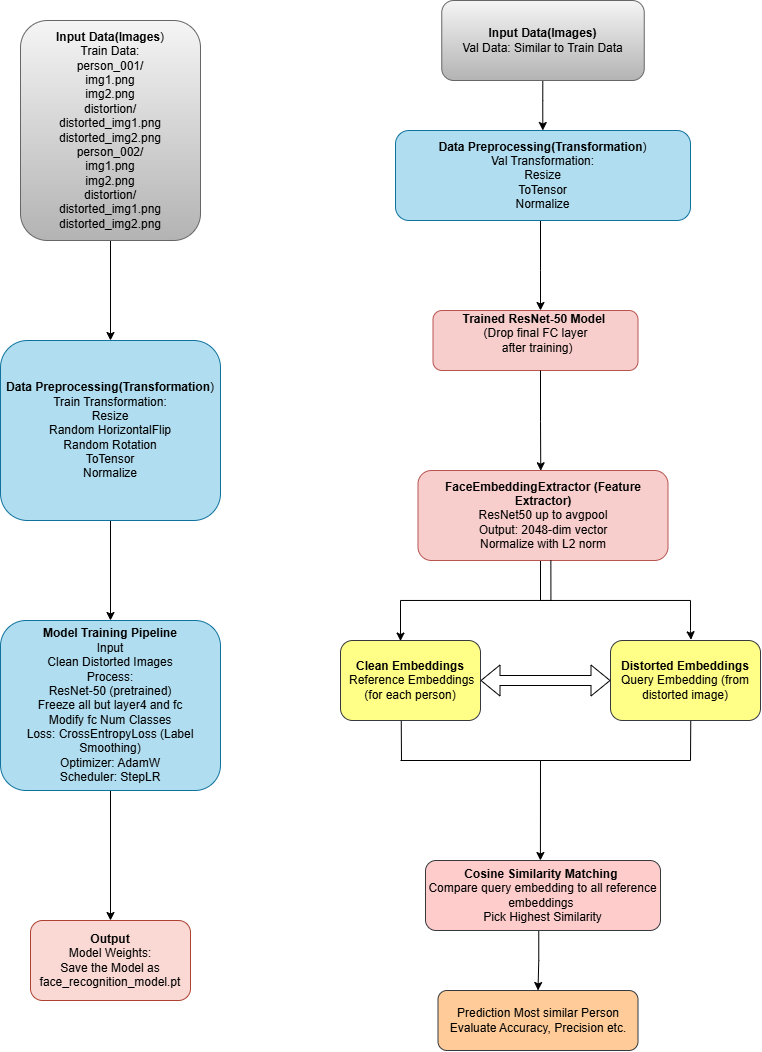

The diagram above was exported from draw.io. Its source (the exported page's mxGraphModel, read from the mxfile embedded in the PNG):
<mxGraphModel dx="906" dy="493" grid="1" gridSize="10" guides="1" tooltips="1" connect="1" arrows="1" fold="1" page="1" pageScale="1" pageWidth="850" pageHeight="1100" math="0" shadow="0">
  <root>
    <mxCell id="0" />
    <mxCell id="1" parent="0" />
    <mxCell id="jxff8vIXDZFMp4lDQ4vH-6" edge="1" parent="1" source="jxff8vIXDZFMp4lDQ4vH-1" style="edgeStyle=orthogonalEdgeStyle;rounded=0;orthogonalLoop=1;jettySize=auto;html=1;entryX=0.5;entryY=0;entryDx=0;entryDy=0;" target="jxff8vIXDZFMp4lDQ4vH-3">
      <mxGeometry relative="1" as="geometry" />
    </mxCell>
    <mxCell id="jxff8vIXDZFMp4lDQ4vH-1" parent="1" style="rounded=1;whiteSpace=wrap;html=1;fillColor=#f5f5f5;gradientColor=#b3b3b3;strokeColor=#666666;" value="&lt;div&gt;&lt;font&gt;&lt;b&gt;Input Data(Images&lt;/b&gt;)&lt;/font&gt;&lt;/div&gt;&lt;div&gt;&lt;font&gt;Train Data:&lt;/font&gt;&lt;/div&gt;&lt;div&gt;&lt;font&gt;person_001/&lt;/font&gt;&lt;/div&gt;&lt;div&gt;&lt;font&gt;img1.png&lt;/font&gt;&lt;/div&gt;&lt;div&gt;&lt;font&gt;img2.png&lt;/font&gt;&lt;/div&gt;&lt;div&gt;&lt;font&gt;distortion/&lt;/font&gt;&lt;/div&gt;&lt;div&gt;&lt;font&gt;distorted_img1.png&lt;/font&gt;&lt;/div&gt;&lt;div&gt;&lt;font&gt;distorted_img2.png&lt;/font&gt;&lt;/div&gt;&lt;div&gt;&lt;font&gt;person_002/&lt;/font&gt;&lt;/div&gt;&lt;div&gt;&lt;font&gt;img1.png&lt;/font&gt;&lt;/div&gt;&lt;div&gt;&lt;font&gt;img2.png&lt;/font&gt;&lt;/div&gt;&lt;div&gt;&lt;font&gt;distortion/&lt;/font&gt;&lt;/div&gt;&lt;div&gt;&lt;font&gt;distorted_img1.png&lt;/font&gt;&lt;/div&gt;&lt;div&gt;&lt;font&gt;distorted_img2.png&lt;/font&gt;&lt;/div&gt;" vertex="1">
      <mxGeometry height="220" width="180" x="20" y="20" as="geometry" />
    </mxCell>
    <mxCell id="jxff8vIXDZFMp4lDQ4vH-7" edge="1" parent="1" source="jxff8vIXDZFMp4lDQ4vH-3" style="edgeStyle=orthogonalEdgeStyle;rounded=0;orthogonalLoop=1;jettySize=auto;html=1;entryX=0.5;entryY=0;entryDx=0;entryDy=0;" target="jxff8vIXDZFMp4lDQ4vH-4">
      <mxGeometry relative="1" as="geometry" />
    </mxCell>
    <mxCell id="jxff8vIXDZFMp4lDQ4vH-3" parent="1" style="rounded=1;whiteSpace=wrap;html=1;fillColor=#b1ddf0;strokeColor=#10739e;" value="&lt;div&gt;&lt;b&gt;Data Preprocessing(Transformation&lt;/b&gt;)&lt;/div&gt;&lt;div&gt;Train Transformation:&lt;/div&gt;&lt;div&gt;Resize&lt;/div&gt;&lt;div&gt;Random HorizontalFlip&lt;/div&gt;&lt;div&gt;Random Rotation&lt;/div&gt;&lt;div&gt;ToTensor&lt;/div&gt;&lt;div&gt;Normalize&lt;/div&gt;" vertex="1">
      <mxGeometry height="180" width="220" y="340" as="geometry" />
    </mxCell>
    <mxCell id="jxff8vIXDZFMp4lDQ4vH-8" edge="1" parent="1" source="jxff8vIXDZFMp4lDQ4vH-4" style="edgeStyle=orthogonalEdgeStyle;rounded=0;orthogonalLoop=1;jettySize=auto;html=1;entryX=0.5;entryY=0;entryDx=0;entryDy=0;" target="jxff8vIXDZFMp4lDQ4vH-5">
      <mxGeometry relative="1" as="geometry" />
    </mxCell>
    <mxCell id="jxff8vIXDZFMp4lDQ4vH-4" parent="1" style="rounded=1;whiteSpace=wrap;html=1;fillColor=#b1ddf0;strokeColor=#10739e;" value="&lt;div&gt;&lt;b&gt;Model Training Pipeline&lt;/b&gt;&lt;/div&gt;&lt;div&gt;Input&lt;/div&gt;&lt;div&gt;Clean Distorted Images&lt;/div&gt;&lt;div&gt;Process:&lt;/div&gt;&lt;div&gt;ResNet-50 (pretrained)&lt;/div&gt;&lt;div&gt;Freeze all but layer4 and fc&lt;/div&gt;&lt;div&gt;Modify fc Num Classes&lt;/div&gt;&lt;div&gt;Loss: CrossEntropyLoss (Label Smoothing)&lt;/div&gt;&lt;div&gt;Optimizer: AdamW&lt;/div&gt;&lt;div&gt;Scheduler: StepLR&lt;/div&gt;" vertex="1">
      <mxGeometry height="170" width="220" y="620" as="geometry" />
    </mxCell>
    <UserObject label="&lt;b&gt;Output&lt;/b&gt;&lt;br&gt;Model Weights:&lt;br&gt;Save the Model as face_recognition_model.pt" link="Output&#10;&#10;&#10;Model Weights:&#10;&#10;&#10;Save the Model as face_recognition_model.pt" id="jxff8vIXDZFMp4lDQ4vH-5">
      <mxCell parent="1" style="rounded=1;whiteSpace=wrap;html=1;fillColor=#fad9d5;strokeColor=#ae4132;" vertex="1">
        <mxGeometry height="80" width="160" x="30" y="920" as="geometry" />
      </mxCell>
    </UserObject>
    <mxCell id="jxff8vIXDZFMp4lDQ4vH-18" edge="1" parent="1" style="edgeStyle=orthogonalEdgeStyle;rounded=0;orthogonalLoop=1;jettySize=auto;html=1;entryX=0.5;entryY=0;entryDx=0;entryDy=0;">
      <mxGeometry relative="1" as="geometry">
        <Array as="points">
          <mxPoint x="541.98" y="100" />
          <mxPoint x="541.98" y="100" />
        </Array>
        <mxPoint x="542.3100000000001" y="80" as="sourcePoint" />
        <mxPoint x="542.3100000000001" y="130" as="targetPoint" />
      </mxGeometry>
    </mxCell>
    <mxCell id="jxff8vIXDZFMp4lDQ4vH-9" parent="1" style="rounded=1;whiteSpace=wrap;html=1;fillColor=#f5f5f5;gradientColor=#b3b3b3;strokeColor=#666666;" value="&lt;b&gt;Input Data(Images)&lt;/b&gt;&lt;br&gt;Val Data: Similar to Train Data" vertex="1">
      <mxGeometry height="80" width="202.5" x="441.25" as="geometry" />
    </mxCell>
    <mxCell id="FabErbhMNqTT8z7wJzVg-3" edge="1" parent="1" source="jxff8vIXDZFMp4lDQ4vH-10" style="edgeStyle=orthogonalEdgeStyle;rounded=0;orthogonalLoop=1;jettySize=auto;html=1;" target="jxff8vIXDZFMp4lDQ4vH-11">
      <mxGeometry relative="1" as="geometry">
        <Array as="points">
          <mxPoint x="540" y="270" />
          <mxPoint x="540" y="270" />
        </Array>
      </mxGeometry>
    </mxCell>
    <mxCell id="jxff8vIXDZFMp4lDQ4vH-10" parent="1" style="rounded=1;whiteSpace=wrap;html=1;fillColor=#b1ddf0;strokeColor=#10739e;" value="&lt;div&gt;&lt;b&gt;Data Preprocessing(Transformation&lt;/b&gt;)&lt;/div&gt;&lt;div&gt;Val Transformation:&lt;/div&gt;&lt;div&gt;Resize&lt;/div&gt;&lt;div&gt;ToTensor&lt;/div&gt;&lt;div&gt;Normalize&lt;/div&gt;" vertex="1">
      <mxGeometry height="90" width="295" x="395" y="130" as="geometry" />
    </mxCell>
    <mxCell id="jxff8vIXDZFMp4lDQ4vH-11" parent="1" style="rounded=1;whiteSpace=wrap;html=1;fillColor=#f8cecc;strokeColor=#b85450;" value="&lt;div&gt;&lt;b&gt;Trained ResNet-50 Model&amp;nbsp;&lt;/b&gt;&lt;/div&gt;&lt;div&gt;(Drop final FC layer&lt;/div&gt;&lt;div&gt;&amp;nbsp;after training)&lt;/div&gt;&lt;div&gt;&lt;br&gt;&lt;/div&gt;" vertex="1">
      <mxGeometry height="60" width="205" x="432.5" y="310" as="geometry" />
    </mxCell>
    <mxCell id="jxff8vIXDZFMp4lDQ4vH-26" edge="1" parent="1" style="edgeStyle=orthogonalEdgeStyle;rounded=0;orthogonalLoop=1;jettySize=auto;html=1;exitX=0.75;exitY=1;exitDx=0;exitDy=0;entryX=0.537;entryY=-0.009;entryDx=0;entryDy=0;entryPerimeter=0;" target="jxff8vIXDZFMp4lDQ4vH-14">
      <mxGeometry relative="1" as="geometry">
        <Array as="points">
          <mxPoint x="540" y="560" />
          <mxPoint x="540" y="600" />
          <mxPoint x="690" y="600" />
          <mxPoint x="690" y="630" />
          <mxPoint x="691" y="630" />
        </Array>
        <mxPoint x="586.94" y="560" as="sourcePoint" />
        <mxPoint x="682.44" y="640" as="targetPoint" />
      </mxGeometry>
    </mxCell>
    <mxCell id="jxff8vIXDZFMp4lDQ4vH-12" parent="1" style="rounded=1;whiteSpace=wrap;html=1;fillColor=#f8cecc;strokeColor=#b85450;" value="&lt;div&gt;&lt;b&gt;FaceEmbeddingExtractor (Feature Extractor)&lt;/b&gt;&lt;/div&gt;&lt;div&gt;ResNet50 up to avgpool&lt;/div&gt;&lt;div&gt;Output: 2048-dim vector&lt;/div&gt;&lt;div&gt;&lt;span style=&quot;background-color: transparent; color: light-dark(rgb(0, 0, 0), rgb(255, 255, 255));&quot;&gt;Normalize with L2 norm&lt;/span&gt;&lt;/div&gt;" vertex="1">
      <mxGeometry height="90" width="250" x="417.5" y="470" as="geometry" />
    </mxCell>
    <mxCell id="jxff8vIXDZFMp4lDQ4vH-13" parent="1" style="rounded=1;whiteSpace=wrap;html=1;fillColor=#ffff88;strokeColor=#36393d;" value="&lt;b&gt;Clean Embeddings&lt;/b&gt;&lt;div&gt;&amp;nbsp;Reference Embeddings (for each person)&lt;/div&gt;" vertex="1">
      <mxGeometry height="80" width="140" x="340" y="640" as="geometry" />
    </mxCell>
    <mxCell id="jxff8vIXDZFMp4lDQ4vH-14" parent="1" style="rounded=1;whiteSpace=wrap;html=1;fillColor=#ffff88;strokeColor=#36393d;" value="&lt;div&gt;&lt;b&gt;Distorted Embeddings&lt;/b&gt;&lt;/div&gt;&lt;div&gt;Query Embedding (from distorted image)&lt;/div&gt;" vertex="1">
      <mxGeometry height="80" width="150" x="610" y="640" as="geometry" />
    </mxCell>
    <mxCell id="jxff8vIXDZFMp4lDQ4vH-34" edge="1" parent="1" source="jxff8vIXDZFMp4lDQ4vH-15" style="edgeStyle=orthogonalEdgeStyle;rounded=0;orthogonalLoop=1;jettySize=auto;html=1;entryX=0.5;entryY=0;entryDx=0;entryDy=0;exitX=0.482;exitY=0.99;exitDx=0;exitDy=0;exitPerimeter=0;" target="jxff8vIXDZFMp4lDQ4vH-17">
      <mxGeometry relative="1" as="geometry" />
    </mxCell>
    <mxCell id="jxff8vIXDZFMp4lDQ4vH-15" parent="1" style="rounded=1;whiteSpace=wrap;html=1;fillColor=#ffcccc;strokeColor=#36393d;" value="&lt;div&gt;&lt;b&gt;Cosine Similarity Matching&amp;nbsp;&lt;/b&gt;&lt;/div&gt;&lt;div&gt;Compare query embedding to all reference&lt;/div&gt;&lt;div&gt;embeddings&amp;nbsp;&lt;/div&gt;&lt;div&gt;Pick Highest Similarity&lt;/div&gt;" vertex="1">
      <mxGeometry height="70" width="235" x="425" y="860" as="geometry" />
    </mxCell>
    <mxCell id="jxff8vIXDZFMp4lDQ4vH-17" parent="1" style="rounded=1;whiteSpace=wrap;html=1;fillColor=#ffcc99;strokeColor=#36393d;" value="Prediction Most similar Person Evaluate Accuracy, Precision etc." vertex="1">
      <mxGeometry height="60" width="200" x="437.5" y="990" as="geometry" />
    </mxCell>
    <mxCell id="jxff8vIXDZFMp4lDQ4vH-29" edge="1" parent="1" source="jxff8vIXDZFMp4lDQ4vH-13" style="shape=flexArrow;endArrow=classic;startArrow=classic;html=1;rounded=0;" target="jxff8vIXDZFMp4lDQ4vH-14" value="">
      <mxGeometry height="100" relative="1" width="100" as="geometry">
        <Array as="points" />
        <mxPoint x="520" y="750" as="sourcePoint" />
        <mxPoint x="620" y="650" as="targetPoint" />
      </mxGeometry>
    </mxCell>
    <mxCell id="jxff8vIXDZFMp4lDQ4vH-30" edge="1" parent="1" style="endArrow=none;html=1;rounded=0;entryX=0.434;entryY=1.005;entryDx=0;entryDy=0;entryPerimeter=0;" target="jxff8vIXDZFMp4lDQ4vH-13" value="">
      <mxGeometry height="50" relative="1" width="50" as="geometry">
        <mxPoint x="401" y="760" as="sourcePoint" />
        <mxPoint x="440" y="720" as="targetPoint" />
      </mxGeometry>
    </mxCell>
    <mxCell id="jxff8vIXDZFMp4lDQ4vH-31" edge="1" parent="1" style="endArrow=none;html=1;rounded=0;entryX=0.535;entryY=1.009;entryDx=0;entryDy=0;entryPerimeter=0;" target="jxff8vIXDZFMp4lDQ4vH-14" value="">
      <mxGeometry height="50" relative="1" width="50" as="geometry">
        <Array as="points" />
        <mxPoint x="690" y="760" as="sourcePoint" />
        <mxPoint x="720" y="720" as="targetPoint" />
      </mxGeometry>
    </mxCell>
    <mxCell id="jxff8vIXDZFMp4lDQ4vH-32" edge="1" parent="1" style="endArrow=none;html=1;rounded=0;" value="">
      <mxGeometry height="50" relative="1" width="50" as="geometry">
        <Array as="points">
          <mxPoint x="540" y="760" />
        </Array>
        <mxPoint x="400" y="760" as="sourcePoint" />
        <mxPoint x="690" y="760" as="targetPoint" />
      </mxGeometry>
    </mxCell>
    <mxCell id="FabErbhMNqTT8z7wJzVg-1" edge="1" parent="1" style="endArrow=classic;html=1;rounded=0;entryX=0.489;entryY=0;entryDx=0;entryDy=0;entryPerimeter=0;" target="jxff8vIXDZFMp4lDQ4vH-15" value="">
      <mxGeometry height="50" relative="1" width="50" as="geometry">
        <Array as="points">
          <mxPoint x="540" y="760" />
        </Array>
        <mxPoint x="555" y="760" as="sourcePoint" />
        <mxPoint x="543" y="858" as="targetPoint" />
      </mxGeometry>
    </mxCell>
    <mxCell id="FabErbhMNqTT8z7wJzVg-5" edge="1" parent="1" style="edgeStyle=orthogonalEdgeStyle;rounded=0;orthogonalLoop=1;jettySize=auto;html=1;entryX=0.491;entryY=0.003;entryDx=0;entryDy=0;entryPerimeter=0;" target="jxff8vIXDZFMp4lDQ4vH-12">
      <mxGeometry relative="1" as="geometry">
        <Array as="points">
          <mxPoint x="540" y="421" />
          <mxPoint x="540" y="421" />
        </Array>
        <mxPoint x="540" y="370" as="sourcePoint" />
        <mxPoint x="539.25" y="471.7099999999999" as="targetPoint" />
      </mxGeometry>
    </mxCell>
    <mxCell id="evhsLlVpV8iFLV1Tqbzi-2" edge="1" parent="1" style="edgeStyle=orthogonalEdgeStyle;rounded=0;orthogonalLoop=1;jettySize=auto;html=1;entryX=0.426;entryY=0.007;entryDx=0;entryDy=0;entryPerimeter=0;">
      <mxGeometry relative="1" as="geometry">
        <Array as="points">
          <mxPoint x="550.36" y="600" />
          <mxPoint x="400.36" y="600" />
        </Array>
        <mxPoint x="550.36" y="560" as="sourcePoint" />
        <mxPoint x="400" y="640.56" as="targetPoint" />
      </mxGeometry>
    </mxCell>
  </root>
</mxGraphModel>